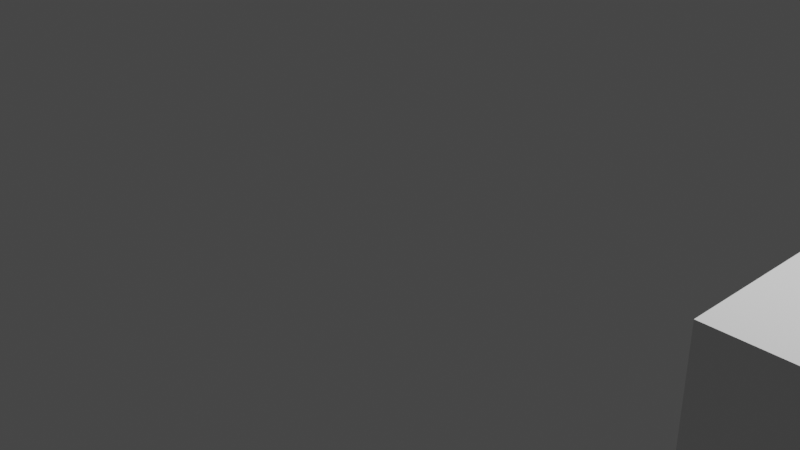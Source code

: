 # Source: movimientodecubo1.blend  (saved by Blender 3.1.7; exported with 4.5.12 LTS)
import bpy
from mathutils import Matrix  # noqa: F401  (used for matrix-valued properties, if any)

bpy.ops.wm.read_factory_settings(use_empty=True)
scene = bpy.context.scene
scene.name = 'Scene'

# ---- collections
col_collection = bpy.data.collections.new('Collection'); scene.collection.children.link(col_collection)

# ---- materials (node trees are filled in below, after node groups)
mat_material = bpy.data.materials.new('Material')
mat_material.alpha_threshold = 0.0
mat_material.use_transparent_shadow = False
mat_material.line_color = (0.0, 0.0, 0.0, 1.0)

# ---- material node trees
mat_material.use_nodes = True; mat_material.node_tree.nodes.clear()
_N = mat_material.node_tree.nodes; _L = mat_material.node_tree.links
n0 = _N.new('ShaderNodeOutputMaterial'); n0.name = 'Material Output'; n0.location = (300, 300)
n1 = _N.new('ShaderNodeBsdfPrincipled'); n1.name = 'Principled BSDF'; n1.location = (10, 300)
n1.distribution = 'GGX'
n1.subsurface_method = 'RANDOM_WALK_SKIN'
n1.inputs[2].default_value = 0.4
n1.inputs[3].default_value = 1.45
n1.inputs[27].default_value = (0.0, 0.0, 0.0, 1.0)
n1.inputs[28].default_value = 1.0
_L.new(n1.outputs[0], n0.inputs[0])
n0.is_active_output = True

# ---- world
world_world = bpy.data.worlds.new('World'); scene.world = world_world
world_world.use_nodes = True; world_world.node_tree.nodes.clear()
_N = world_world.node_tree.nodes; _L = world_world.node_tree.links
n0 = _N.new('ShaderNodeOutputWorld'); n0.name = 'World Output'; n0.location = (300, 300)
n1 = _N.new('ShaderNodeBackground'); n1.name = 'Background'; n1.location = (10, 300)
n1.inputs[0].default_value = (0.05088, 0.05088, 0.05088, 1.0)
_L.new(n1.outputs[0], n0.inputs[0])
n0.is_active_output = True
world_world.color = (0.05088, 0.05088, 0.05088)
world_world.use_sun_shadow = False
world_world.sun_shadow_jitter_overblur = 0.0

# ---- cameras
cam_camera = bpy.data.cameras.new('Camera')
cam_camera.clip_end = 100.0
cam_camera.ortho_scale = 7.314

# ---- lights
light_light = bpy.data.lights.new('Light', 'POINT')
light_light.transmission_factor = 0.0
light_light.energy = 1000.0
light_light.shadow_soft_size = 0.1
light_light.shadow_maximum_resolution = 0.006
light_light.use_absolute_resolution = True

# ---- meshes
me_cube = bpy.data.meshes.new('Cube')
me_cube.from_pydata([(1.0, 1.0, 1.0), (1.0, 1.0, -1.0), (1.0, -1.0, 1.0), (1.0, -1.0, -1.0), (-1.0, 1.0, 1.0), (-1.0, 1.0, -1.0), (-1.0, -1.0, 1.0), (-1.0, -1.0, -1.0)], [], [(0, 4, 6, 2), (3, 2, 6, 7), (7, 6, 4, 5), (5, 1, 3, 7), (1, 0, 2, 3), (5, 4, 0, 1)])
_uv = me_cube.uv_layers.new(name='UVMap')
_uv.uv.foreach_set('vector', [0.625, 0.5, 0.875, 0.5, 0.875, 0.75, 0.625, 0.75, 0.375, 0.75, 0.625, 0.75, 0.625, 1.0, 0.375, 1.0, 0.375, 0.0, 0.625, 0.0, 0.625, 0.25, 0.375, 0.25, 0.125, 0.5, 0.375, 0.5, 0.375, 0.75, 0.125, 0.75, 0.375, 0.5, 0.625, 0.5, 0.625, 0.75, 0.375, 0.75, 0.375, 0.25, 0.625, 0.25, 0.625, 0.5, 0.375, 0.5])
me_cube.materials.append(mat_material)
me_cube.use_remesh_preserve_volume = False
me_cube.use_remesh_preserve_attributes = False
me_cube.use_mirror_vertex_groups = False
me_cube.update()

# ---- objects
ob_cube = bpy.data.objects.new('Cube', me_cube)
ob_light = bpy.data.objects.new('Light', light_light)
ob_camera = bpy.data.objects.new('Camera', cam_camera)

# ---- transforms, parenting, visibility, modifiers, constraints
ob_cube.location = (5.0, 0.0, 0.0)
ob_cube.lock_rotations_4d = False
ob_cube.empty_display_type = 'ARROWS'
ob_cube.lineart.crease_threshold = 0.0
ob_light.location = (4.076, 1.005, 5.904)
ob_light.rotation_euler = (0.6503, 0.05522, 1.866)
ob_light.lock_rotations_4d = False
ob_light.empty_display_type = 'ARROWS'
ob_light.color = (0.0, 0.0, 0.0, 0.0)
ob_light.lineart.crease_threshold = 0.0
ob_camera.location = (7.359, -6.926, 4.958)
ob_camera.rotation_euler = (1.109, 0.0, 0.8149)
ob_camera.lock_rotations_4d = False
ob_camera.empty_display_type = 'ARROWS'
ob_camera.color = (0.0, 0.0, 0.0, 0.0)
ob_camera.display_type = 'WIRE'
ob_camera.lineart.crease_threshold = 0.0

# ---- collection membership
col_collection.objects.link(ob_cube)
col_collection.objects.link(ob_light)
col_collection.objects.link(ob_camera)

# ---- scene / render settings (as saved in the file)
scene.camera = ob_camera
scene.frame_start = 1; scene.frame_end = 250; scene.frame_set(93)
scene.render.engine = 'BLENDER_EEVEE_NEXT'
scene.cycles.sampling_pattern = 'TABULATED_SOBOL'
scene.cycles.use_light_tree = False
scene.view_settings.view_transform = 'Filmic'
bpy.context.view_layer.update()
